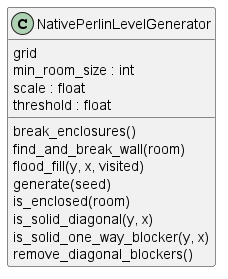

The diagram above was rendered by PlantUML. Its source (embedded in the PNG):
@startuml classes_perlin
set namespaceSeparator none
class "NativePerlinLevelGenerator" as NativePerlinLevelGenerator.NativePerlinLevelGenerator {
  grid
  min_room_size : int
  scale : float
  threshold : float
  break_enclosures()
  find_and_break_wall(room)
  flood_fill(y, x, visited)
  generate(seed)
  is_enclosed(room)
  is_solid_diagonal(y, x)
  is_solid_one_way_blocker(y, x)
  remove_diagonal_blockers()
}
@enduml